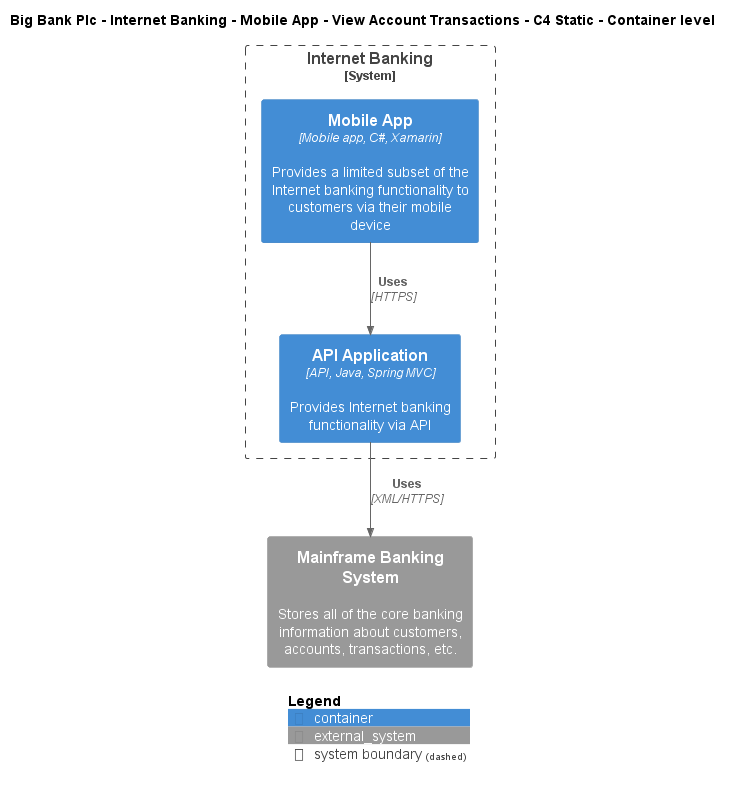

The diagram above was rendered by PlantUML. Its source (embedded in the PNG):
@startuml
!include ..\..\..\..\..\..\..\.c4s\C4_Container.puml

AddElementTag("c4interflow:lifecycle:new", $bgColor=green, $fontColor=#ffffff, $borderColor=green, $shadowing="False")
AddElementTag("c4interflow:lifecycle:changed", $bgColor=orange, $fontColor=#ffffff, $borderColor=orange, $shadowing="False")
AddElementTag("c4interflow:lifecycle:removed", $bgColor=red, $fontColor=#ffffff, $borderColor=red, $shadowing="False")

AddRelTag("c4interflow:lifecycle:new", $textColor=green, $lineColor=green)
AddRelTag("c4interflow:lifecycle:changed", $textColor=orange, $lineColor=orange)
AddRelTag("c4interflow:lifecycle:removed", $textColor=red, $lineColor=red)

SHOW_PERSON_PORTRAIT()
LAYOUT_TOP_DOWN()

skinparam linetype polyline

title Big Bank Plc - Internet Banking - Mobile App - View Account Transactions - C4 Static - Container level


System_Boundary(BigBankPlc.SoftwareSystems.InternetBanking, "Internet Banking") {
    Container(BigBankPlc.SoftwareSystems.InternetBanking.Containers.MobileApp, "Mobile App", "Mobile app, C#, Xamarin", "Provides a limited subset of the Internet banking functionality to customers via their mobile device")
    Container(BigBankPlc.SoftwareSystems.InternetBanking.Containers.APIApplication, "API Application", "API, Java, Spring MVC", "Provides Internet banking functionality via API")
}
System_Ext(BigBankPlc.SoftwareSystems.MainframeBankingSystem, "Mainframe Banking System", "Stores all of the core banking information about customers, accounts, transactions, etc.")

Rel(BigBankPlc.SoftwareSystems.InternetBanking.Containers.MobileApp, BigBankPlc.SoftwareSystems.InternetBanking.Containers.APIApplication, "Uses", "HTTPS", $tags="protocol:https")
Rel(BigBankPlc.SoftwareSystems.InternetBanking.Containers.APIApplication, BigBankPlc.SoftwareSystems.MainframeBankingSystem, "Uses", "XML/HTTPS", $tags="protocol:xml/https")


SHOW_LEGEND()
@enduml